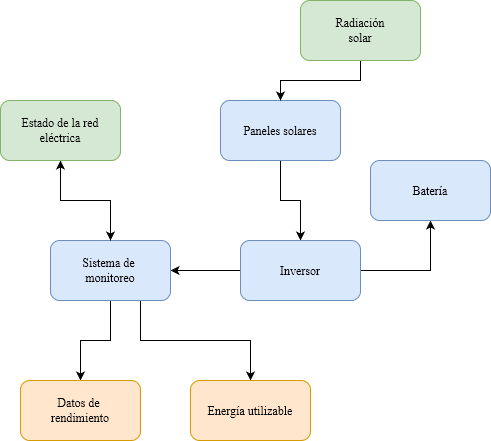

The diagram above was exported from draw.io. Its source (the exported page's mxGraphModel, read from the mxfile embedded in the PNG):
<mxGraphModel dx="1434" dy="726" grid="1" gridSize="10" guides="1" tooltips="1" connect="1" arrows="1" fold="1" page="1" pageScale="1" pageWidth="827" pageHeight="1169" math="0" shadow="0">
  <root>
    <mxCell id="0" />
    <mxCell id="1" parent="0" />
    <mxCell id="BK-YGDjOfTrrdNajeDwi-10" style="edgeStyle=orthogonalEdgeStyle;rounded=0;orthogonalLoop=1;jettySize=auto;html=1;entryX=0.5;entryY=0;entryDx=0;entryDy=0;" edge="1" parent="1" source="BK-YGDjOfTrrdNajeDwi-1" target="BK-YGDjOfTrrdNajeDwi-2">
      <mxGeometry relative="1" as="geometry" />
    </mxCell>
    <mxCell id="BK-YGDjOfTrrdNajeDwi-1" value="Paneles solares" style="rounded=1;whiteSpace=wrap;html=1;fillColor=#dae8fc;strokeColor=#6c8ebf;" vertex="1" parent="1">
      <mxGeometry x="420" y="310" width="120" height="60" as="geometry" />
    </mxCell>
    <mxCell id="BK-YGDjOfTrrdNajeDwi-11" style="edgeStyle=orthogonalEdgeStyle;rounded=0;orthogonalLoop=1;jettySize=auto;html=1;" edge="1" parent="1" source="BK-YGDjOfTrrdNajeDwi-2" target="BK-YGDjOfTrrdNajeDwi-3">
      <mxGeometry relative="1" as="geometry" />
    </mxCell>
    <mxCell id="BK-YGDjOfTrrdNajeDwi-12" style="edgeStyle=orthogonalEdgeStyle;rounded=0;orthogonalLoop=1;jettySize=auto;html=1;entryX=0.5;entryY=0;entryDx=0;entryDy=0;exitX=0.75;exitY=1;exitDx=0;exitDy=0;" edge="1" parent="1" source="BK-YGDjOfTrrdNajeDwi-4" target="BK-YGDjOfTrrdNajeDwi-7">
      <mxGeometry relative="1" as="geometry" />
    </mxCell>
    <mxCell id="BK-YGDjOfTrrdNajeDwi-15" style="edgeStyle=orthogonalEdgeStyle;rounded=0;orthogonalLoop=1;jettySize=auto;html=1;entryX=1;entryY=0.5;entryDx=0;entryDy=0;" edge="1" parent="1" source="BK-YGDjOfTrrdNajeDwi-2" target="BK-YGDjOfTrrdNajeDwi-4">
      <mxGeometry relative="1" as="geometry" />
    </mxCell>
    <mxCell id="BK-YGDjOfTrrdNajeDwi-2" value="Inversor" style="rounded=1;whiteSpace=wrap;html=1;fillColor=#dae8fc;strokeColor=#6c8ebf;" vertex="1" parent="1">
      <mxGeometry x="440" y="450" width="120" height="60" as="geometry" />
    </mxCell>
    <mxCell id="BK-YGDjOfTrrdNajeDwi-3" value="Batería" style="rounded=1;whiteSpace=wrap;html=1;fillColor=#dae8fc;strokeColor=#6c8ebf;" vertex="1" parent="1">
      <mxGeometry x="570" y="370" width="120" height="60" as="geometry" />
    </mxCell>
    <mxCell id="BK-YGDjOfTrrdNajeDwi-13" style="edgeStyle=orthogonalEdgeStyle;rounded=0;orthogonalLoop=1;jettySize=auto;html=1;entryX=0.5;entryY=0;entryDx=0;entryDy=0;" edge="1" parent="1" source="BK-YGDjOfTrrdNajeDwi-4" target="BK-YGDjOfTrrdNajeDwi-8">
      <mxGeometry relative="1" as="geometry" />
    </mxCell>
    <mxCell id="BK-YGDjOfTrrdNajeDwi-4" value="&lt;div&gt;Sistema de&amp;nbsp;&lt;/div&gt;&lt;div&gt;monitoreo&lt;/div&gt;" style="rounded=1;whiteSpace=wrap;html=1;fillColor=#dae8fc;strokeColor=#6c8ebf;" vertex="1" parent="1">
      <mxGeometry x="250" y="450" width="120" height="60" as="geometry" />
    </mxCell>
    <mxCell id="BK-YGDjOfTrrdNajeDwi-9" style="edgeStyle=orthogonalEdgeStyle;rounded=0;orthogonalLoop=1;jettySize=auto;html=1;entryX=0.5;entryY=0;entryDx=0;entryDy=0;" edge="1" parent="1" source="BK-YGDjOfTrrdNajeDwi-5" target="BK-YGDjOfTrrdNajeDwi-1">
      <mxGeometry relative="1" as="geometry" />
    </mxCell>
    <mxCell id="BK-YGDjOfTrrdNajeDwi-5" value="&lt;div&gt;Radiación&lt;/div&gt;&lt;div&gt;solar&lt;br&gt;&lt;/div&gt;" style="rounded=1;whiteSpace=wrap;html=1;fillColor=#d5e8d4;strokeColor=#82b366;" vertex="1" parent="1">
      <mxGeometry x="500" y="210" width="120" height="60" as="geometry" />
    </mxCell>
    <mxCell id="BK-YGDjOfTrrdNajeDwi-14" style="edgeStyle=orthogonalEdgeStyle;rounded=0;orthogonalLoop=1;jettySize=auto;html=1;exitX=0.5;exitY=1;exitDx=0;exitDy=0;entryX=0.5;entryY=0;entryDx=0;entryDy=0;startArrow=classic;startFill=1;" edge="1" parent="1" source="BK-YGDjOfTrrdNajeDwi-6" target="BK-YGDjOfTrrdNajeDwi-4">
      <mxGeometry relative="1" as="geometry" />
    </mxCell>
    <mxCell id="BK-YGDjOfTrrdNajeDwi-6" value="&lt;div&gt;Estado de la red&lt;/div&gt;&lt;div&gt;eléctrica&lt;br&gt;&lt;/div&gt;" style="rounded=1;whiteSpace=wrap;html=1;fillColor=#d5e8d4;strokeColor=#82b366;" vertex="1" parent="1">
      <mxGeometry x="200" y="310" width="120" height="60" as="geometry" />
    </mxCell>
    <mxCell id="BK-YGDjOfTrrdNajeDwi-7" value="Energía utilizable" style="rounded=1;whiteSpace=wrap;html=1;fillColor=#ffe6cc;strokeColor=#d79b00;" vertex="1" parent="1">
      <mxGeometry x="390" y="590" width="120" height="60" as="geometry" />
    </mxCell>
    <mxCell id="BK-YGDjOfTrrdNajeDwi-8" value="&lt;div&gt;Datos de&amp;nbsp;&lt;/div&gt;&lt;div&gt;rendimiento&lt;/div&gt;" style="rounded=1;whiteSpace=wrap;html=1;fillColor=#ffe6cc;strokeColor=#d79b00;" vertex="1" parent="1">
      <mxGeometry x="220" y="590" width="120" height="60" as="geometry" />
    </mxCell>
  </root>
</mxGraphModel>